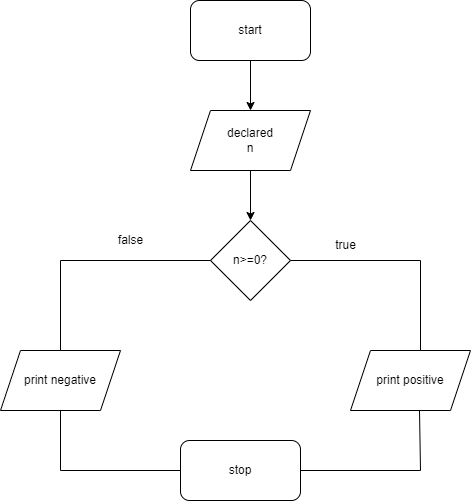

The diagram above was exported from draw.io. Its source (the exported page's mxGraphModel, read from the mxfile embedded in the PNG):
<mxGraphModel dx="868" dy="425" grid="1" gridSize="10" guides="1" tooltips="1" connect="1" arrows="1" fold="1" page="1" pageScale="1" pageWidth="850" pageHeight="1100" math="0" shadow="0">
  <root>
    <mxCell id="0" />
    <mxCell id="1" parent="0" />
    <mxCell id="X7G765nXDB62m9gBeAE8-1" value="start" style="rounded=1;whiteSpace=wrap;html=1;" parent="1" vertex="1">
      <mxGeometry x="400" y="10" width="120" height="60" as="geometry" />
    </mxCell>
    <mxCell id="X7G765nXDB62m9gBeAE8-2" value="" style="endArrow=classic;html=1;rounded=0;" parent="1" source="X7G765nXDB62m9gBeAE8-1" edge="1">
      <mxGeometry width="50" height="50" relative="1" as="geometry">
        <mxPoint x="400" y="250" as="sourcePoint" />
        <mxPoint x="460" y="120" as="targetPoint" />
      </mxGeometry>
    </mxCell>
    <mxCell id="X7G765nXDB62m9gBeAE8-3" value="declared&lt;br&gt;n" style="shape=parallelogram;perimeter=parallelogramPerimeter;whiteSpace=wrap;html=1;fixedSize=1;" parent="1" vertex="1">
      <mxGeometry x="400" y="120" width="120" height="60" as="geometry" />
    </mxCell>
    <mxCell id="X7G765nXDB62m9gBeAE8-4" value="" style="endArrow=classic;html=1;rounded=0;exitX=0.5;exitY=1;exitDx=0;exitDy=0;" parent="1" source="X7G765nXDB62m9gBeAE8-3" target="X7G765nXDB62m9gBeAE8-5" edge="1">
      <mxGeometry width="50" height="50" relative="1" as="geometry">
        <mxPoint x="400" y="250" as="sourcePoint" />
        <mxPoint x="460" y="220" as="targetPoint" />
      </mxGeometry>
    </mxCell>
    <mxCell id="X7G765nXDB62m9gBeAE8-5" value="n&amp;gt;=0?" style="rhombus;whiteSpace=wrap;html=1;" parent="1" vertex="1">
      <mxGeometry x="420" y="230" width="80" height="80" as="geometry" />
    </mxCell>
    <mxCell id="X7G765nXDB62m9gBeAE8-6" value="" style="endArrow=none;html=1;rounded=0;exitX=1;exitY=0.5;exitDx=0;exitDy=0;" parent="1" source="X7G765nXDB62m9gBeAE8-5" edge="1">
      <mxGeometry width="50" height="50" relative="1" as="geometry">
        <mxPoint x="410" y="290" as="sourcePoint" />
        <mxPoint x="630" y="270" as="targetPoint" />
      </mxGeometry>
    </mxCell>
    <mxCell id="X7G765nXDB62m9gBeAE8-7" value="true" style="text;html=1;align=center;verticalAlign=middle;resizable=0;points=[];autosize=1;strokeColor=none;fillColor=none;" parent="1" vertex="1">
      <mxGeometry x="535" y="240" width="40" height="30" as="geometry" />
    </mxCell>
    <mxCell id="X7G765nXDB62m9gBeAE8-8" value="" style="endArrow=none;html=1;rounded=0;" parent="1" edge="1">
      <mxGeometry width="50" height="50" relative="1" as="geometry">
        <mxPoint x="630" y="270" as="sourcePoint" />
        <mxPoint x="630" y="360" as="targetPoint" />
      </mxGeometry>
    </mxCell>
    <mxCell id="X7G765nXDB62m9gBeAE8-9" value="print positive" style="shape=parallelogram;perimeter=parallelogramPerimeter;whiteSpace=wrap;html=1;fixedSize=1;" parent="1" vertex="1">
      <mxGeometry x="560" y="360" width="120" height="60" as="geometry" />
    </mxCell>
    <mxCell id="X7G765nXDB62m9gBeAE8-10" value="" style="endArrow=none;html=1;rounded=0;exitX=0;exitY=0.5;exitDx=0;exitDy=0;" parent="1" source="X7G765nXDB62m9gBeAE8-5" edge="1">
      <mxGeometry width="50" height="50" relative="1" as="geometry">
        <mxPoint x="410" y="290" as="sourcePoint" />
        <mxPoint x="270" y="270" as="targetPoint" />
      </mxGeometry>
    </mxCell>
    <mxCell id="X7G765nXDB62m9gBeAE8-11" value="" style="endArrow=none;html=1;rounded=0;" parent="1" target="X7G765nXDB62m9gBeAE8-12" edge="1">
      <mxGeometry width="50" height="50" relative="1" as="geometry">
        <mxPoint x="270" y="270" as="sourcePoint" />
        <mxPoint x="270" y="360" as="targetPoint" />
      </mxGeometry>
    </mxCell>
    <mxCell id="X7G765nXDB62m9gBeAE8-12" value="print negative" style="shape=parallelogram;perimeter=parallelogramPerimeter;whiteSpace=wrap;html=1;fixedSize=1;" parent="1" vertex="1">
      <mxGeometry x="210" y="360" width="120" height="60" as="geometry" />
    </mxCell>
    <mxCell id="X7G765nXDB62m9gBeAE8-13" value="false" style="text;html=1;align=center;verticalAlign=middle;resizable=0;points=[];autosize=1;strokeColor=none;fillColor=none;" parent="1" vertex="1">
      <mxGeometry x="315" y="235" width="50" height="30" as="geometry" />
    </mxCell>
    <mxCell id="X7G765nXDB62m9gBeAE8-14" value="" style="endArrow=none;html=1;rounded=0;exitX=0.5;exitY=1;exitDx=0;exitDy=0;" parent="1" source="X7G765nXDB62m9gBeAE8-12" edge="1">
      <mxGeometry width="50" height="50" relative="1" as="geometry">
        <mxPoint x="410" y="290" as="sourcePoint" />
        <mxPoint x="270" y="480" as="targetPoint" />
        <Array as="points">
          <mxPoint x="270" y="480" />
        </Array>
      </mxGeometry>
    </mxCell>
    <mxCell id="X7G765nXDB62m9gBeAE8-15" value="" style="endArrow=none;html=1;rounded=0;exitX=0.575;exitY=1;exitDx=0;exitDy=0;exitPerimeter=0;" parent="1" source="X7G765nXDB62m9gBeAE8-9" edge="1">
      <mxGeometry width="50" height="50" relative="1" as="geometry">
        <mxPoint x="410" y="290" as="sourcePoint" />
        <mxPoint x="630" y="480" as="targetPoint" />
      </mxGeometry>
    </mxCell>
    <mxCell id="X7G765nXDB62m9gBeAE8-16" value="stop" style="rounded=1;whiteSpace=wrap;html=1;" parent="1" vertex="1">
      <mxGeometry x="390" y="450" width="120" height="60" as="geometry" />
    </mxCell>
    <mxCell id="X7G765nXDB62m9gBeAE8-17" value="" style="endArrow=none;html=1;rounded=0;" parent="1" target="X7G765nXDB62m9gBeAE8-16" edge="1">
      <mxGeometry width="50" height="50" relative="1" as="geometry">
        <mxPoint x="270" y="480" as="sourcePoint" />
        <mxPoint x="460" y="280" as="targetPoint" />
      </mxGeometry>
    </mxCell>
    <mxCell id="X7G765nXDB62m9gBeAE8-18" value="" style="endArrow=none;html=1;rounded=0;exitX=1;exitY=0.5;exitDx=0;exitDy=0;" parent="1" source="X7G765nXDB62m9gBeAE8-16" edge="1">
      <mxGeometry width="50" height="50" relative="1" as="geometry">
        <mxPoint x="410" y="330" as="sourcePoint" />
        <mxPoint x="630" y="480" as="targetPoint" />
      </mxGeometry>
    </mxCell>
  </root>
</mxGraphModel>